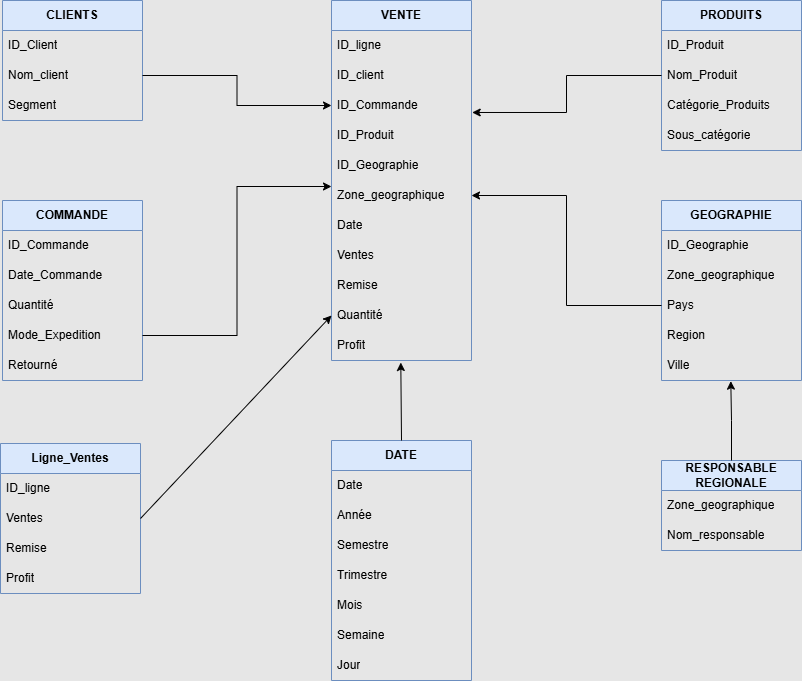

The diagram above was exported from draw.io. Its source (the exported page's mxGraphModel, read from the mxfile embedded in the PNG):
<mxGraphModel dx="880" dy="434" grid="0" gridSize="11" guides="1" tooltips="1" connect="1" arrows="1" fold="1" page="1" pageScale="1" pageWidth="1169" pageHeight="827" background="#E6E6E6" math="0" shadow="0">
  <root>
    <mxCell id="0" />
    <mxCell id="1" parent="0" />
    <mxCell id="VqNqxyiwXD6GMl-SkYaF-2" value="VENTE" style="swimlane;fontStyle=1;childLayout=stackLayout;horizontal=1;startSize=30;horizontalStack=0;resizeParent=1;resizeParentMax=0;resizeLast=0;collapsible=1;marginBottom=0;whiteSpace=wrap;html=1;fillColor=#dae8fc;strokeColor=#6c8ebf;" parent="1" vertex="1">
      <mxGeometry x="447" y="80" width="140" height="360" as="geometry" />
    </mxCell>
    <mxCell id="VqNqxyiwXD6GMl-SkYaF-3" value="ID_ligne" style="text;strokeColor=none;fillColor=none;align=left;verticalAlign=middle;spacingLeft=4;spacingRight=4;overflow=hidden;points=[[0,0.5],[1,0.5]];portConstraint=eastwest;rotatable=0;whiteSpace=wrap;html=1;" parent="VqNqxyiwXD6GMl-SkYaF-2" vertex="1">
      <mxGeometry y="30" width="140" height="30" as="geometry" />
    </mxCell>
    <mxCell id="VqNqxyiwXD6GMl-SkYaF-4" value="ID_client" style="text;strokeColor=none;fillColor=none;align=left;verticalAlign=middle;spacingLeft=4;spacingRight=4;overflow=hidden;points=[[0,0.5],[1,0.5]];portConstraint=eastwest;rotatable=0;whiteSpace=wrap;html=1;" parent="VqNqxyiwXD6GMl-SkYaF-2" vertex="1">
      <mxGeometry y="60" width="140" height="30" as="geometry" />
    </mxCell>
    <mxCell id="VqNqxyiwXD6GMl-SkYaF-5" value="ID_Commande" style="text;strokeColor=none;fillColor=none;align=left;verticalAlign=middle;spacingLeft=4;spacingRight=4;overflow=hidden;points=[[0,0.5],[1,0.5]];portConstraint=eastwest;rotatable=0;whiteSpace=wrap;html=1;" parent="VqNqxyiwXD6GMl-SkYaF-2" vertex="1">
      <mxGeometry y="90" width="140" height="30" as="geometry" />
    </mxCell>
    <mxCell id="VqNqxyiwXD6GMl-SkYaF-6" value="ID_Produit" style="text;strokeColor=none;fillColor=none;align=left;verticalAlign=middle;spacingLeft=4;spacingRight=4;overflow=hidden;points=[[0,0.5],[1,0.5]];portConstraint=eastwest;rotatable=0;whiteSpace=wrap;html=1;" parent="VqNqxyiwXD6GMl-SkYaF-2" vertex="1">
      <mxGeometry y="120" width="140" height="30" as="geometry" />
    </mxCell>
    <mxCell id="VqNqxyiwXD6GMl-SkYaF-8" value="ID_Geographie" style="text;strokeColor=none;fillColor=none;align=left;verticalAlign=middle;spacingLeft=4;spacingRight=4;overflow=hidden;points=[[0,0.5],[1,0.5]];portConstraint=eastwest;rotatable=0;whiteSpace=wrap;html=1;" parent="VqNqxyiwXD6GMl-SkYaF-2" vertex="1">
      <mxGeometry y="150" width="140" height="30" as="geometry" />
    </mxCell>
    <mxCell id="VqNqxyiwXD6GMl-SkYaF-39" value="Zone_geographique" style="text;strokeColor=none;fillColor=none;align=left;verticalAlign=middle;spacingLeft=4;spacingRight=4;overflow=hidden;points=[[0,0.5],[1,0.5]];portConstraint=eastwest;rotatable=0;whiteSpace=wrap;html=1;" parent="VqNqxyiwXD6GMl-SkYaF-2" vertex="1">
      <mxGeometry y="180" width="140" height="30" as="geometry" />
    </mxCell>
    <mxCell id="VqNqxyiwXD6GMl-SkYaF-37" value="Date" style="text;strokeColor=none;fillColor=none;align=left;verticalAlign=middle;spacingLeft=4;spacingRight=4;overflow=hidden;points=[[0,0.5],[1,0.5]];portConstraint=eastwest;rotatable=0;whiteSpace=wrap;html=1;" parent="VqNqxyiwXD6GMl-SkYaF-2" vertex="1">
      <mxGeometry y="210" width="140" height="30" as="geometry" />
    </mxCell>
    <mxCell id="VqNqxyiwXD6GMl-SkYaF-9" value="Ventes" style="text;strokeColor=none;fillColor=none;align=left;verticalAlign=middle;spacingLeft=4;spacingRight=4;overflow=hidden;points=[[0,0.5],[1,0.5]];portConstraint=eastwest;rotatable=0;whiteSpace=wrap;html=1;" parent="VqNqxyiwXD6GMl-SkYaF-2" vertex="1">
      <mxGeometry y="240" width="140" height="30" as="geometry" />
    </mxCell>
    <mxCell id="VqNqxyiwXD6GMl-SkYaF-10" value="Remise" style="text;strokeColor=none;fillColor=none;align=left;verticalAlign=middle;spacingLeft=4;spacingRight=4;overflow=hidden;points=[[0,0.5],[1,0.5]];portConstraint=eastwest;rotatable=0;whiteSpace=wrap;html=1;" parent="VqNqxyiwXD6GMl-SkYaF-2" vertex="1">
      <mxGeometry y="270" width="140" height="30" as="geometry" />
    </mxCell>
    <mxCell id="VqNqxyiwXD6GMl-SkYaF-11" value="Quantité" style="text;strokeColor=none;fillColor=none;align=left;verticalAlign=middle;spacingLeft=4;spacingRight=4;overflow=hidden;points=[[0,0.5],[1,0.5]];portConstraint=eastwest;rotatable=0;whiteSpace=wrap;html=1;" parent="VqNqxyiwXD6GMl-SkYaF-2" vertex="1">
      <mxGeometry y="300" width="140" height="30" as="geometry" />
    </mxCell>
    <mxCell id="VqNqxyiwXD6GMl-SkYaF-12" value="Profit" style="text;strokeColor=none;fillColor=none;align=left;verticalAlign=middle;spacingLeft=4;spacingRight=4;overflow=hidden;points=[[0,0.5],[1,0.5]];portConstraint=eastwest;rotatable=0;whiteSpace=wrap;html=1;" parent="VqNqxyiwXD6GMl-SkYaF-2" vertex="1">
      <mxGeometry y="330" width="140" height="30" as="geometry" />
    </mxCell>
    <mxCell id="VqNqxyiwXD6GMl-SkYaF-13" value="CLIENTS" style="swimlane;fontStyle=1;childLayout=stackLayout;horizontal=1;startSize=30;horizontalStack=0;resizeParent=1;resizeParentMax=0;resizeLast=0;collapsible=1;marginBottom=0;whiteSpace=wrap;html=1;fillColor=#dae8fc;strokeColor=#6c8ebf;" parent="1" vertex="1">
      <mxGeometry x="118" y="80" width="140" height="120" as="geometry" />
    </mxCell>
    <mxCell id="VqNqxyiwXD6GMl-SkYaF-14" value="ID_Client" style="text;strokeColor=none;fillColor=none;align=left;verticalAlign=middle;spacingLeft=4;spacingRight=4;overflow=hidden;points=[[0,0.5],[1,0.5]];portConstraint=eastwest;rotatable=0;whiteSpace=wrap;html=1;" parent="VqNqxyiwXD6GMl-SkYaF-13" vertex="1">
      <mxGeometry y="30" width="140" height="30" as="geometry" />
    </mxCell>
    <mxCell id="VqNqxyiwXD6GMl-SkYaF-15" value="Nom_client" style="text;strokeColor=none;fillColor=none;align=left;verticalAlign=middle;spacingLeft=4;spacingRight=4;overflow=hidden;points=[[0,0.5],[1,0.5]];portConstraint=eastwest;rotatable=0;whiteSpace=wrap;html=1;" parent="VqNqxyiwXD6GMl-SkYaF-13" vertex="1">
      <mxGeometry y="60" width="140" height="30" as="geometry" />
    </mxCell>
    <mxCell id="VqNqxyiwXD6GMl-SkYaF-16" value="Segment" style="text;strokeColor=none;fillColor=none;align=left;verticalAlign=middle;spacingLeft=4;spacingRight=4;overflow=hidden;points=[[0,0.5],[1,0.5]];portConstraint=eastwest;rotatable=0;whiteSpace=wrap;html=1;" parent="VqNqxyiwXD6GMl-SkYaF-13" vertex="1">
      <mxGeometry y="90" width="140" height="30" as="geometry" />
    </mxCell>
    <mxCell id="VqNqxyiwXD6GMl-SkYaF-17" value="PRODUITS" style="swimlane;fontStyle=1;childLayout=stackLayout;horizontal=1;startSize=30;horizontalStack=0;resizeParent=1;resizeParentMax=0;resizeLast=0;collapsible=1;marginBottom=0;whiteSpace=wrap;html=1;fillColor=#dae8fc;strokeColor=#6c8ebf;" parent="1" vertex="1">
      <mxGeometry x="777" y="80" width="140" height="150" as="geometry" />
    </mxCell>
    <mxCell id="VqNqxyiwXD6GMl-SkYaF-18" value="ID_Produit" style="text;strokeColor=none;fillColor=none;align=left;verticalAlign=middle;spacingLeft=4;spacingRight=4;overflow=hidden;points=[[0,0.5],[1,0.5]];portConstraint=eastwest;rotatable=0;whiteSpace=wrap;html=1;" parent="VqNqxyiwXD6GMl-SkYaF-17" vertex="1">
      <mxGeometry y="30" width="140" height="30" as="geometry" />
    </mxCell>
    <mxCell id="VqNqxyiwXD6GMl-SkYaF-19" value="Nom_Produit" style="text;strokeColor=none;fillColor=none;align=left;verticalAlign=middle;spacingLeft=4;spacingRight=4;overflow=hidden;points=[[0,0.5],[1,0.5]];portConstraint=eastwest;rotatable=0;whiteSpace=wrap;html=1;" parent="VqNqxyiwXD6GMl-SkYaF-17" vertex="1">
      <mxGeometry y="60" width="140" height="30" as="geometry" />
    </mxCell>
    <mxCell id="VqNqxyiwXD6GMl-SkYaF-21" value="Catégorie_Produits" style="text;strokeColor=none;fillColor=none;align=left;verticalAlign=middle;spacingLeft=4;spacingRight=4;overflow=hidden;points=[[0,0.5],[1,0.5]];portConstraint=eastwest;rotatable=0;whiteSpace=wrap;html=1;" parent="VqNqxyiwXD6GMl-SkYaF-17" vertex="1">
      <mxGeometry y="90" width="140" height="30" as="geometry" />
    </mxCell>
    <mxCell id="VqNqxyiwXD6GMl-SkYaF-20" value="Sous_catégorie" style="text;strokeColor=none;fillColor=none;align=left;verticalAlign=middle;spacingLeft=4;spacingRight=4;overflow=hidden;points=[[0,0.5],[1,0.5]];portConstraint=eastwest;rotatable=0;whiteSpace=wrap;html=1;" parent="VqNqxyiwXD6GMl-SkYaF-17" vertex="1">
      <mxGeometry y="120" width="140" height="30" as="geometry" />
    </mxCell>
    <mxCell id="VqNqxyiwXD6GMl-SkYaF-22" value="COMMANDE" style="swimlane;fontStyle=1;childLayout=stackLayout;horizontal=1;startSize=30;horizontalStack=0;resizeParent=1;resizeParentMax=0;resizeLast=0;collapsible=1;marginBottom=0;whiteSpace=wrap;html=1;fillColor=#dae8fc;strokeColor=#6c8ebf;" parent="1" vertex="1">
      <mxGeometry x="118" y="280" width="140" height="180" as="geometry" />
    </mxCell>
    <mxCell id="VqNqxyiwXD6GMl-SkYaF-23" value="ID_Commande" style="text;strokeColor=none;fillColor=none;align=left;verticalAlign=middle;spacingLeft=4;spacingRight=4;overflow=hidden;points=[[0,0.5],[1,0.5]];portConstraint=eastwest;rotatable=0;whiteSpace=wrap;html=1;" parent="VqNqxyiwXD6GMl-SkYaF-22" vertex="1">
      <mxGeometry y="30" width="140" height="30" as="geometry" />
    </mxCell>
    <mxCell id="NRTKa7IgQwts2ruq8yDG-5" value="&lt;font style=&quot;vertical-align: inherit;&quot;&gt;&lt;font style=&quot;vertical-align: inherit;&quot;&gt;Date_Commande&lt;/font&gt;&lt;/font&gt;" style="text;strokeColor=none;fillColor=none;align=left;verticalAlign=middle;spacingLeft=4;spacingRight=4;overflow=hidden;points=[[0,0.5],[1,0.5]];portConstraint=eastwest;rotatable=0;whiteSpace=wrap;html=1;" vertex="1" parent="VqNqxyiwXD6GMl-SkYaF-22">
      <mxGeometry y="60" width="140" height="30" as="geometry" />
    </mxCell>
    <mxCell id="NRTKa7IgQwts2ruq8yDG-11" value="&lt;font style=&quot;vertical-align: inherit;&quot;&gt;&lt;font style=&quot;vertical-align: inherit;&quot;&gt;Quantité&lt;/font&gt;&lt;/font&gt;" style="text;strokeColor=none;fillColor=none;align=left;verticalAlign=middle;spacingLeft=4;spacingRight=4;overflow=hidden;points=[[0,0.5],[1,0.5]];portConstraint=eastwest;rotatable=0;whiteSpace=wrap;html=1;" vertex="1" parent="VqNqxyiwXD6GMl-SkYaF-22">
      <mxGeometry y="90" width="140" height="30" as="geometry" />
    </mxCell>
    <mxCell id="VqNqxyiwXD6GMl-SkYaF-24" value="Mode_Expedition" style="text;strokeColor=none;fillColor=none;align=left;verticalAlign=middle;spacingLeft=4;spacingRight=4;overflow=hidden;points=[[0,0.5],[1,0.5]];portConstraint=eastwest;rotatable=0;whiteSpace=wrap;html=1;" parent="VqNqxyiwXD6GMl-SkYaF-22" vertex="1">
      <mxGeometry y="120" width="140" height="30" as="geometry" />
    </mxCell>
    <mxCell id="VqNqxyiwXD6GMl-SkYaF-25" value="Retourné" style="text;strokeColor=none;fillColor=none;align=left;verticalAlign=middle;spacingLeft=4;spacingRight=4;overflow=hidden;points=[[0,0.5],[1,0.5]];portConstraint=eastwest;rotatable=0;whiteSpace=wrap;html=1;" parent="VqNqxyiwXD6GMl-SkYaF-22" vertex="1">
      <mxGeometry y="150" width="140" height="30" as="geometry" />
    </mxCell>
    <mxCell id="VqNqxyiwXD6GMl-SkYaF-26" value="GEOGRAPHIE" style="swimlane;fontStyle=1;childLayout=stackLayout;horizontal=1;startSize=30;horizontalStack=0;resizeParent=1;resizeParentMax=0;resizeLast=0;collapsible=1;marginBottom=0;whiteSpace=wrap;html=1;fillColor=#dae8fc;strokeColor=#6c8ebf;" parent="1" vertex="1">
      <mxGeometry x="777" y="280" width="140" height="180" as="geometry" />
    </mxCell>
    <mxCell id="VqNqxyiwXD6GMl-SkYaF-27" value="ID_Geographie" style="text;strokeColor=none;fillColor=none;align=left;verticalAlign=middle;spacingLeft=4;spacingRight=4;overflow=hidden;points=[[0,0.5],[1,0.5]];portConstraint=eastwest;rotatable=0;whiteSpace=wrap;html=1;" parent="VqNqxyiwXD6GMl-SkYaF-26" vertex="1">
      <mxGeometry y="30" width="140" height="30" as="geometry" />
    </mxCell>
    <mxCell id="VqNqxyiwXD6GMl-SkYaF-36" value="Zone_geographique" style="text;strokeColor=none;fillColor=none;align=left;verticalAlign=middle;spacingLeft=4;spacingRight=4;overflow=hidden;points=[[0,0.5],[1,0.5]];portConstraint=eastwest;rotatable=0;whiteSpace=wrap;html=1;" parent="VqNqxyiwXD6GMl-SkYaF-26" vertex="1">
      <mxGeometry y="60" width="140" height="30" as="geometry" />
    </mxCell>
    <mxCell id="VqNqxyiwXD6GMl-SkYaF-28" value="Pays" style="text;strokeColor=none;fillColor=none;align=left;verticalAlign=middle;spacingLeft=4;spacingRight=4;overflow=hidden;points=[[0,0.5],[1,0.5]];portConstraint=eastwest;rotatable=0;whiteSpace=wrap;html=1;" parent="VqNqxyiwXD6GMl-SkYaF-26" vertex="1">
      <mxGeometry y="90" width="140" height="30" as="geometry" />
    </mxCell>
    <mxCell id="VqNqxyiwXD6GMl-SkYaF-29" value="Region" style="text;strokeColor=none;fillColor=none;align=left;verticalAlign=middle;spacingLeft=4;spacingRight=4;overflow=hidden;points=[[0,0.5],[1,0.5]];portConstraint=eastwest;rotatable=0;whiteSpace=wrap;html=1;" parent="VqNqxyiwXD6GMl-SkYaF-26" vertex="1">
      <mxGeometry y="120" width="140" height="30" as="geometry" />
    </mxCell>
    <mxCell id="VqNqxyiwXD6GMl-SkYaF-30" value="Ville" style="text;strokeColor=none;fillColor=none;align=left;verticalAlign=middle;spacingLeft=4;spacingRight=4;overflow=hidden;points=[[0,0.5],[1,0.5]];portConstraint=eastwest;rotatable=0;whiteSpace=wrap;html=1;" parent="VqNqxyiwXD6GMl-SkYaF-26" vertex="1">
      <mxGeometry y="150" width="140" height="30" as="geometry" />
    </mxCell>
    <mxCell id="VqNqxyiwXD6GMl-SkYaF-32" value="RESPONSABLE REGIONALE" style="swimlane;fontStyle=1;childLayout=stackLayout;horizontal=1;startSize=30;horizontalStack=0;resizeParent=1;resizeParentMax=0;resizeLast=0;collapsible=1;marginBottom=0;whiteSpace=wrap;html=1;fillColor=#dae8fc;strokeColor=#6c8ebf;" parent="1" vertex="1">
      <mxGeometry x="777" y="540" width="140" height="90" as="geometry" />
    </mxCell>
    <mxCell id="VqNqxyiwXD6GMl-SkYaF-33" value="Zone_geographique" style="text;strokeColor=none;fillColor=none;align=left;verticalAlign=middle;spacingLeft=4;spacingRight=4;overflow=hidden;points=[[0,0.5],[1,0.5]];portConstraint=eastwest;rotatable=0;whiteSpace=wrap;html=1;" parent="VqNqxyiwXD6GMl-SkYaF-32" vertex="1">
      <mxGeometry y="30" width="140" height="30" as="geometry" />
    </mxCell>
    <mxCell id="VqNqxyiwXD6GMl-SkYaF-34" value="Nom_responsable" style="text;strokeColor=none;fillColor=none;align=left;verticalAlign=middle;spacingLeft=4;spacingRight=4;overflow=hidden;points=[[0,0.5],[1,0.5]];portConstraint=eastwest;rotatable=0;whiteSpace=wrap;html=1;" parent="VqNqxyiwXD6GMl-SkYaF-32" vertex="1">
      <mxGeometry y="60" width="140" height="30" as="geometry" />
    </mxCell>
    <mxCell id="VqNqxyiwXD6GMl-SkYaF-40" value="DATE" style="swimlane;fontStyle=1;childLayout=stackLayout;horizontal=1;startSize=30;horizontalStack=0;resizeParent=1;resizeParentMax=0;resizeLast=0;collapsible=1;marginBottom=0;whiteSpace=wrap;html=1;fillColor=#dae8fc;strokeColor=#6c8ebf;" parent="1" vertex="1">
      <mxGeometry x="447" y="520" width="140" height="240" as="geometry" />
    </mxCell>
    <mxCell id="VqNqxyiwXD6GMl-SkYaF-41" value="Date" style="text;strokeColor=none;fillColor=none;align=left;verticalAlign=middle;spacingLeft=4;spacingRight=4;overflow=hidden;points=[[0,0.5],[1,0.5]];portConstraint=eastwest;rotatable=0;whiteSpace=wrap;html=1;" parent="VqNqxyiwXD6GMl-SkYaF-40" vertex="1">
      <mxGeometry y="30" width="140" height="30" as="geometry" />
    </mxCell>
    <mxCell id="VqNqxyiwXD6GMl-SkYaF-42" value="Année&amp;nbsp;" style="text;strokeColor=none;fillColor=none;align=left;verticalAlign=middle;spacingLeft=4;spacingRight=4;overflow=hidden;points=[[0,0.5],[1,0.5]];portConstraint=eastwest;rotatable=0;whiteSpace=wrap;html=1;" parent="VqNqxyiwXD6GMl-SkYaF-40" vertex="1">
      <mxGeometry y="60" width="140" height="30" as="geometry" />
    </mxCell>
    <mxCell id="VqNqxyiwXD6GMl-SkYaF-43" value="Semestre" style="text;strokeColor=none;fillColor=none;align=left;verticalAlign=middle;spacingLeft=4;spacingRight=4;overflow=hidden;points=[[0,0.5],[1,0.5]];portConstraint=eastwest;rotatable=0;whiteSpace=wrap;html=1;" parent="VqNqxyiwXD6GMl-SkYaF-40" vertex="1">
      <mxGeometry y="90" width="140" height="30" as="geometry" />
    </mxCell>
    <mxCell id="VqNqxyiwXD6GMl-SkYaF-47" value="Trimestre" style="text;strokeColor=none;fillColor=none;align=left;verticalAlign=middle;spacingLeft=4;spacingRight=4;overflow=hidden;points=[[0,0.5],[1,0.5]];portConstraint=eastwest;rotatable=0;whiteSpace=wrap;html=1;" parent="VqNqxyiwXD6GMl-SkYaF-40" vertex="1">
      <mxGeometry y="120" width="140" height="30" as="geometry" />
    </mxCell>
    <mxCell id="VqNqxyiwXD6GMl-SkYaF-44" value="Mois" style="text;strokeColor=none;fillColor=none;align=left;verticalAlign=middle;spacingLeft=4;spacingRight=4;overflow=hidden;points=[[0,0.5],[1,0.5]];portConstraint=eastwest;rotatable=0;whiteSpace=wrap;html=1;" parent="VqNqxyiwXD6GMl-SkYaF-40" vertex="1">
      <mxGeometry y="150" width="140" height="30" as="geometry" />
    </mxCell>
    <mxCell id="VqNqxyiwXD6GMl-SkYaF-45" value="Semaine" style="text;strokeColor=none;fillColor=none;align=left;verticalAlign=middle;spacingLeft=4;spacingRight=4;overflow=hidden;points=[[0,0.5],[1,0.5]];portConstraint=eastwest;rotatable=0;whiteSpace=wrap;html=1;" parent="VqNqxyiwXD6GMl-SkYaF-40" vertex="1">
      <mxGeometry y="180" width="140" height="30" as="geometry" />
    </mxCell>
    <mxCell id="VqNqxyiwXD6GMl-SkYaF-46" value="Jour" style="text;strokeColor=none;fillColor=none;align=left;verticalAlign=middle;spacingLeft=4;spacingRight=4;overflow=hidden;points=[[0,0.5],[1,0.5]];portConstraint=eastwest;rotatable=0;whiteSpace=wrap;html=1;" parent="VqNqxyiwXD6GMl-SkYaF-40" vertex="1">
      <mxGeometry y="210" width="140" height="30" as="geometry" />
    </mxCell>
    <mxCell id="VqNqxyiwXD6GMl-SkYaF-52" style="edgeStyle=orthogonalEdgeStyle;rounded=0;orthogonalLoop=1;jettySize=auto;html=1;exitX=1;exitY=0.5;exitDx=0;exitDy=0;entryX=0;entryY=0.5;entryDx=0;entryDy=0;" parent="1" source="VqNqxyiwXD6GMl-SkYaF-15" target="VqNqxyiwXD6GMl-SkYaF-5" edge="1">
      <mxGeometry relative="1" as="geometry">
        <mxPoint x="277" y="155" as="sourcePoint" />
      </mxGeometry>
    </mxCell>
    <mxCell id="VqNqxyiwXD6GMl-SkYaF-53" style="edgeStyle=orthogonalEdgeStyle;rounded=0;orthogonalLoop=1;jettySize=auto;html=1;exitX=1;exitY=0.5;exitDx=0;exitDy=0;entryX=0;entryY=0.2;entryDx=0;entryDy=0;entryPerimeter=0;" parent="1" source="VqNqxyiwXD6GMl-SkYaF-24" target="VqNqxyiwXD6GMl-SkYaF-39" edge="1">
      <mxGeometry relative="1" as="geometry">
        <mxPoint x="277" y="355" as="sourcePoint" />
      </mxGeometry>
    </mxCell>
    <mxCell id="VqNqxyiwXD6GMl-SkYaF-55" style="edgeStyle=orthogonalEdgeStyle;rounded=0;orthogonalLoop=1;jettySize=auto;html=1;exitX=0;exitY=0.5;exitDx=0;exitDy=0;entryX=1.005;entryY=0.733;entryDx=0;entryDy=0;entryPerimeter=0;" parent="1" source="VqNqxyiwXD6GMl-SkYaF-19" target="VqNqxyiwXD6GMl-SkYaF-5" edge="1">
      <mxGeometry relative="1" as="geometry" />
    </mxCell>
    <mxCell id="VqNqxyiwXD6GMl-SkYaF-56" style="edgeStyle=orthogonalEdgeStyle;rounded=0;orthogonalLoop=1;jettySize=auto;html=1;exitX=0;exitY=0.5;exitDx=0;exitDy=0;entryX=1;entryY=0.5;entryDx=0;entryDy=0;" parent="1" source="VqNqxyiwXD6GMl-SkYaF-28" target="VqNqxyiwXD6GMl-SkYaF-39" edge="1">
      <mxGeometry relative="1" as="geometry" />
    </mxCell>
    <mxCell id="VqNqxyiwXD6GMl-SkYaF-60" style="edgeStyle=orthogonalEdgeStyle;rounded=0;orthogonalLoop=1;jettySize=auto;html=1;exitX=0.5;exitY=0;exitDx=0;exitDy=0;entryX=0.495;entryY=1.022;entryDx=0;entryDy=0;entryPerimeter=0;" parent="1" source="VqNqxyiwXD6GMl-SkYaF-32" target="VqNqxyiwXD6GMl-SkYaF-30" edge="1">
      <mxGeometry relative="1" as="geometry" />
    </mxCell>
    <mxCell id="VqNqxyiwXD6GMl-SkYaF-62" value="" style="endArrow=classic;html=1;rounded=0;entryX=0.495;entryY=1.067;entryDx=0;entryDy=0;entryPerimeter=0;exitX=0.5;exitY=0;exitDx=0;exitDy=0;" parent="1" source="VqNqxyiwXD6GMl-SkYaF-40" target="VqNqxyiwXD6GMl-SkYaF-12" edge="1">
      <mxGeometry width="50" height="50" relative="1" as="geometry">
        <mxPoint x="492" y="520" as="sourcePoint" />
        <mxPoint x="542" y="470" as="targetPoint" />
      </mxGeometry>
    </mxCell>
    <mxCell id="NRTKa7IgQwts2ruq8yDG-1" value="&lt;font style=&quot;vertical-align: inherit;&quot;&gt;&lt;font style=&quot;vertical-align: inherit;&quot;&gt;Ligne_Ventes&lt;/font&gt;&lt;/font&gt;" style="swimlane;fontStyle=1;childLayout=stackLayout;horizontal=1;startSize=30;horizontalStack=0;resizeParent=1;resizeParentMax=0;resizeLast=0;collapsible=1;marginBottom=0;whiteSpace=wrap;html=1;fillColor=#dae8fc;strokeColor=#6c8ebf;" vertex="1" parent="1">
      <mxGeometry x="116" y="523" width="140" height="150" as="geometry" />
    </mxCell>
    <mxCell id="NRTKa7IgQwts2ruq8yDG-2" value="&lt;font style=&quot;vertical-align: inherit;&quot;&gt;&lt;font style=&quot;vertical-align: inherit;&quot;&gt;ID_ligne&lt;/font&gt;&lt;/font&gt;" style="text;strokeColor=none;fillColor=none;align=left;verticalAlign=middle;spacingLeft=4;spacingRight=4;overflow=hidden;points=[[0,0.5],[1,0.5]];portConstraint=eastwest;rotatable=0;whiteSpace=wrap;html=1;" vertex="1" parent="NRTKa7IgQwts2ruq8yDG-1">
      <mxGeometry y="30" width="140" height="30" as="geometry" />
    </mxCell>
    <mxCell id="NRTKa7IgQwts2ruq8yDG-3" value="&lt;font style=&quot;vertical-align: inherit;&quot;&gt;&lt;font style=&quot;vertical-align: inherit;&quot;&gt;Ventes&lt;/font&gt;&lt;/font&gt;" style="text;strokeColor=none;fillColor=none;align=left;verticalAlign=middle;spacingLeft=4;spacingRight=4;overflow=hidden;points=[[0,0.5],[1,0.5]];portConstraint=eastwest;rotatable=0;whiteSpace=wrap;html=1;" vertex="1" parent="NRTKa7IgQwts2ruq8yDG-1">
      <mxGeometry y="60" width="140" height="30" as="geometry" />
    </mxCell>
    <mxCell id="NRTKa7IgQwts2ruq8yDG-4" value="&lt;font style=&quot;vertical-align: inherit;&quot;&gt;&lt;font style=&quot;vertical-align: inherit;&quot;&gt;Remise&lt;/font&gt;&lt;/font&gt;" style="text;strokeColor=none;fillColor=none;align=left;verticalAlign=middle;spacingLeft=4;spacingRight=4;overflow=hidden;points=[[0,0.5],[1,0.5]];portConstraint=eastwest;rotatable=0;whiteSpace=wrap;html=1;" vertex="1" parent="NRTKa7IgQwts2ruq8yDG-1">
      <mxGeometry y="90" width="140" height="30" as="geometry" />
    </mxCell>
    <mxCell id="NRTKa7IgQwts2ruq8yDG-7" value="&lt;font style=&quot;vertical-align: inherit;&quot;&gt;&lt;font style=&quot;vertical-align: inherit;&quot;&gt;Profit&lt;/font&gt;&lt;/font&gt;" style="text;strokeColor=none;fillColor=none;align=left;verticalAlign=middle;spacingLeft=4;spacingRight=4;overflow=hidden;points=[[0,0.5],[1,0.5]];portConstraint=eastwest;rotatable=0;whiteSpace=wrap;html=1;" vertex="1" parent="NRTKa7IgQwts2ruq8yDG-1">
      <mxGeometry y="120" width="140" height="30" as="geometry" />
    </mxCell>
    <mxCell id="NRTKa7IgQwts2ruq8yDG-8" value="" style="endArrow=classic;html=1;rounded=0;entryX=0;entryY=0.5;entryDx=0;entryDy=0;exitX=1;exitY=0.5;exitDx=0;exitDy=0;" edge="1" parent="1" source="NRTKa7IgQwts2ruq8yDG-3" target="VqNqxyiwXD6GMl-SkYaF-11">
      <mxGeometry width="50" height="50" relative="1" as="geometry">
        <mxPoint x="258" y="568" as="sourcePoint" />
        <mxPoint x="359" y="453" as="targetPoint" />
      </mxGeometry>
    </mxCell>
  </root>
</mxGraphModel>